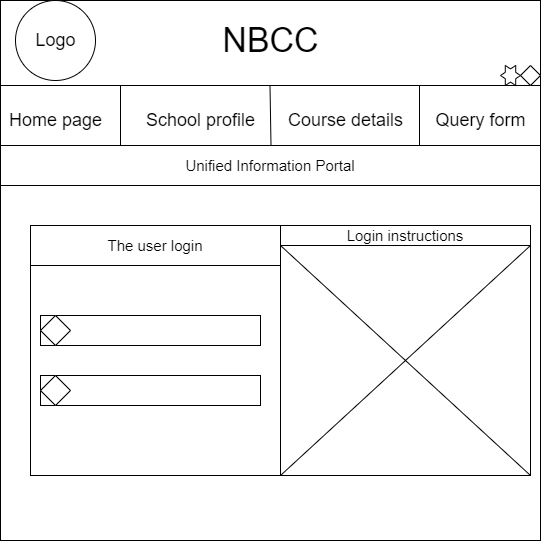

The diagram above was exported from draw.io. Its source (the exported page's mxGraphModel, read from the mxfile embedded in the PNG):
<mxGraphModel dx="1052" dy="553" grid="1" gridSize="10" guides="1" tooltips="1" connect="1" arrows="1" fold="1" page="1" pageScale="1" pageWidth="827" pageHeight="1169" math="0" shadow="0">
  <root>
    <mxCell id="0" />
    <mxCell id="1" parent="0" />
    <mxCell id="QVx0zdjlCwj78FiKOv9n-1" value="" style="whiteSpace=wrap;html=1;aspect=fixed;" vertex="1" parent="1">
      <mxGeometry x="140" y="65" width="540" height="540" as="geometry" />
    </mxCell>
    <mxCell id="QVx0zdjlCwj78FiKOv9n-2" value="" style="endArrow=none;html=1;rounded=0;" edge="1" parent="1">
      <mxGeometry width="50" height="50" relative="1" as="geometry">
        <mxPoint x="140" y="150" as="sourcePoint" />
        <mxPoint x="680" y="150" as="targetPoint" />
      </mxGeometry>
    </mxCell>
    <mxCell id="QVx0zdjlCwj78FiKOv9n-3" value="&lt;font style=&quot;font-size: 34px&quot;&gt;NBCC&lt;/font&gt;" style="text;html=1;resizable=0;autosize=1;align=center;verticalAlign=middle;points=[];fillColor=none;strokeColor=none;rounded=0;" vertex="1" parent="1">
      <mxGeometry x="355" y="90" width="110" height="30" as="geometry" />
    </mxCell>
    <mxCell id="QVx0zdjlCwj78FiKOv9n-4" value="" style="rhombus;whiteSpace=wrap;html=1;fontSize=34;" vertex="1" parent="1">
      <mxGeometry x="660" y="130" width="20" height="20" as="geometry" />
    </mxCell>
    <mxCell id="QVx0zdjlCwj78FiKOv9n-11" value="" style="verticalLabelPosition=bottom;verticalAlign=top;html=1;shape=mxgraph.basic.6_point_star;fontSize=34;" vertex="1" parent="1">
      <mxGeometry x="640" y="130" width="20" height="20" as="geometry" />
    </mxCell>
    <mxCell id="QVx0zdjlCwj78FiKOv9n-12" value="" style="endArrow=none;html=1;rounded=0;fontSize=34;" edge="1" parent="1">
      <mxGeometry width="50" height="50" relative="1" as="geometry">
        <mxPoint x="140" y="210" as="sourcePoint" />
        <mxPoint x="680" y="210" as="targetPoint" />
      </mxGeometry>
    </mxCell>
    <mxCell id="QVx0zdjlCwj78FiKOv9n-13" value="" style="endArrow=none;html=1;rounded=0;fontSize=34;" edge="1" parent="1">
      <mxGeometry width="50" height="50" relative="1" as="geometry">
        <mxPoint x="260" y="210" as="sourcePoint" />
        <mxPoint x="260" y="150" as="targetPoint" />
      </mxGeometry>
    </mxCell>
    <mxCell id="QVx0zdjlCwj78FiKOv9n-14" value="" style="endArrow=none;html=1;rounded=0;fontSize=34;" edge="1" parent="1">
      <mxGeometry width="50" height="50" relative="1" as="geometry">
        <mxPoint x="410.5" y="210" as="sourcePoint" />
        <mxPoint x="409.5" y="150" as="targetPoint" />
      </mxGeometry>
    </mxCell>
    <mxCell id="QVx0zdjlCwj78FiKOv9n-15" value="" style="endArrow=none;html=1;rounded=0;fontSize=34;" edge="1" parent="1">
      <mxGeometry width="50" height="50" relative="1" as="geometry">
        <mxPoint x="559" y="210" as="sourcePoint" />
        <mxPoint x="559" y="150" as="targetPoint" />
      </mxGeometry>
    </mxCell>
    <mxCell id="QVx0zdjlCwj78FiKOv9n-17" value="School profile" style="text;html=1;resizable=0;autosize=1;align=center;verticalAlign=middle;points=[];fillColor=none;strokeColor=none;rounded=0;fontSize=18;" vertex="1" parent="1">
      <mxGeometry x="280" y="170" width="120" height="30" as="geometry" />
    </mxCell>
    <mxCell id="QVx0zdjlCwj78FiKOv9n-18" value="Course details" style="text;html=1;resizable=0;autosize=1;align=center;verticalAlign=middle;points=[];fillColor=none;strokeColor=none;rounded=0;fontSize=18;" vertex="1" parent="1">
      <mxGeometry x="420" y="170" width="130" height="30" as="geometry" />
    </mxCell>
    <mxCell id="QVx0zdjlCwj78FiKOv9n-20" value="Home page" style="text;html=1;resizable=0;autosize=1;align=center;verticalAlign=middle;points=[];fillColor=none;strokeColor=none;rounded=0;fontSize=18;" vertex="1" parent="1">
      <mxGeometry x="140" y="170" width="110" height="30" as="geometry" />
    </mxCell>
    <mxCell id="QVx0zdjlCwj78FiKOv9n-21" value="Query form" style="text;html=1;resizable=0;autosize=1;align=center;verticalAlign=middle;points=[];fillColor=none;strokeColor=none;rounded=0;fontSize=18;" vertex="1" parent="1">
      <mxGeometry x="565" y="170" width="110" height="30" as="geometry" />
    </mxCell>
    <mxCell id="QVx0zdjlCwj78FiKOv9n-27" value="" style="ellipse;whiteSpace=wrap;html=1;aspect=fixed;fontSize=18;" vertex="1" parent="1">
      <mxGeometry x="155" y="65" width="80" height="80" as="geometry" />
    </mxCell>
    <mxCell id="QVx0zdjlCwj78FiKOv9n-28" value="Logo" style="text;html=1;resizable=0;autosize=1;align=center;verticalAlign=middle;points=[];fillColor=none;strokeColor=none;rounded=0;fontSize=18;" vertex="1" parent="1">
      <mxGeometry x="165" y="90" width="60" height="30" as="geometry" />
    </mxCell>
    <mxCell id="QVx0zdjlCwj78FiKOv9n-52" style="edgeStyle=orthogonalEdgeStyle;rounded=0;orthogonalLoop=1;jettySize=auto;html=1;exitX=0.5;exitY=1;exitDx=0;exitDy=0;fontFamily=Helvetica;fontSize=14;" edge="1" parent="1">
      <mxGeometry relative="1" as="geometry">
        <mxPoint x="200" y="270" as="sourcePoint" />
        <mxPoint x="200" y="270" as="targetPoint" />
      </mxGeometry>
    </mxCell>
    <mxCell id="QVx0zdjlCwj78FiKOv9n-82" value="&lt;span style=&quot;font-size: 15px&quot;&gt;Unified Information Portal&lt;/span&gt;" style="rounded=0;whiteSpace=wrap;html=1;fontFamily=Helvetica;fontSize=15;" vertex="1" parent="1">
      <mxGeometry x="140" y="210" width="540" height="40" as="geometry" />
    </mxCell>
    <mxCell id="QVx0zdjlCwj78FiKOv9n-83" value="" style="whiteSpace=wrap;html=1;aspect=fixed;fontFamily=Helvetica;fontSize=15;" vertex="1" parent="1">
      <mxGeometry x="170" y="290" width="250" height="250" as="geometry" />
    </mxCell>
    <mxCell id="QVx0zdjlCwj78FiKOv9n-84" value="&lt;span style=&quot;font-size: 15px&quot;&gt;The user login&lt;/span&gt;" style="rounded=0;whiteSpace=wrap;html=1;fontFamily=Helvetica;fontSize=15;" vertex="1" parent="1">
      <mxGeometry x="170" y="290" width="250" height="40" as="geometry" />
    </mxCell>
    <mxCell id="QVx0zdjlCwj78FiKOv9n-85" value="" style="rounded=0;whiteSpace=wrap;html=1;fontFamily=Helvetica;fontSize=15;" vertex="1" parent="1">
      <mxGeometry x="180" y="380" width="220" height="30" as="geometry" />
    </mxCell>
    <mxCell id="QVx0zdjlCwj78FiKOv9n-87" value="" style="rounded=0;whiteSpace=wrap;html=1;fontFamily=Helvetica;fontSize=15;" vertex="1" parent="1">
      <mxGeometry x="180" y="440" width="220" height="30" as="geometry" />
    </mxCell>
    <mxCell id="QVx0zdjlCwj78FiKOv9n-89" value="" style="rhombus;whiteSpace=wrap;html=1;fontFamily=Helvetica;fontSize=15;" vertex="1" parent="1">
      <mxGeometry x="180" y="380" width="30" height="30" as="geometry" />
    </mxCell>
    <mxCell id="QVx0zdjlCwj78FiKOv9n-91" value="" style="rhombus;whiteSpace=wrap;html=1;fontFamily=Helvetica;fontSize=15;" vertex="1" parent="1">
      <mxGeometry x="180" y="440" width="30" height="30" as="geometry" />
    </mxCell>
    <mxCell id="QVx0zdjlCwj78FiKOv9n-92" value="" style="whiteSpace=wrap;html=1;aspect=fixed;fontFamily=Helvetica;fontSize=15;" vertex="1" parent="1">
      <mxGeometry x="420" y="290" width="250" height="250" as="geometry" />
    </mxCell>
    <mxCell id="QVx0zdjlCwj78FiKOv9n-93" value="&lt;span style=&quot;font-size: 15px&quot;&gt;Login instructions&lt;/span&gt;" style="rounded=0;whiteSpace=wrap;html=1;fontFamily=Helvetica;fontSize=15;" vertex="1" parent="1">
      <mxGeometry x="420" y="290" width="250" height="20" as="geometry" />
    </mxCell>
    <mxCell id="QVx0zdjlCwj78FiKOv9n-94" value="" style="endArrow=none;html=1;rounded=0;fontFamily=Helvetica;fontSize=15;exitX=0;exitY=1;exitDx=0;exitDy=0;entryX=1;entryY=1;entryDx=0;entryDy=0;" edge="1" parent="1" source="QVx0zdjlCwj78FiKOv9n-92" target="QVx0zdjlCwj78FiKOv9n-93">
      <mxGeometry width="50" height="50" relative="1" as="geometry">
        <mxPoint x="340" y="360" as="sourcePoint" />
        <mxPoint x="390" y="310" as="targetPoint" />
      </mxGeometry>
    </mxCell>
    <mxCell id="QVx0zdjlCwj78FiKOv9n-95" value="" style="endArrow=none;html=1;rounded=0;fontFamily=Helvetica;fontSize=15;exitX=1;exitY=1;exitDx=0;exitDy=0;entryX=0;entryY=1;entryDx=0;entryDy=0;" edge="1" parent="1" source="QVx0zdjlCwj78FiKOv9n-92" target="QVx0zdjlCwj78FiKOv9n-93">
      <mxGeometry width="50" height="50" relative="1" as="geometry">
        <mxPoint x="340" y="360" as="sourcePoint" />
        <mxPoint x="390" y="310" as="targetPoint" />
      </mxGeometry>
    </mxCell>
  </root>
</mxGraphModel>